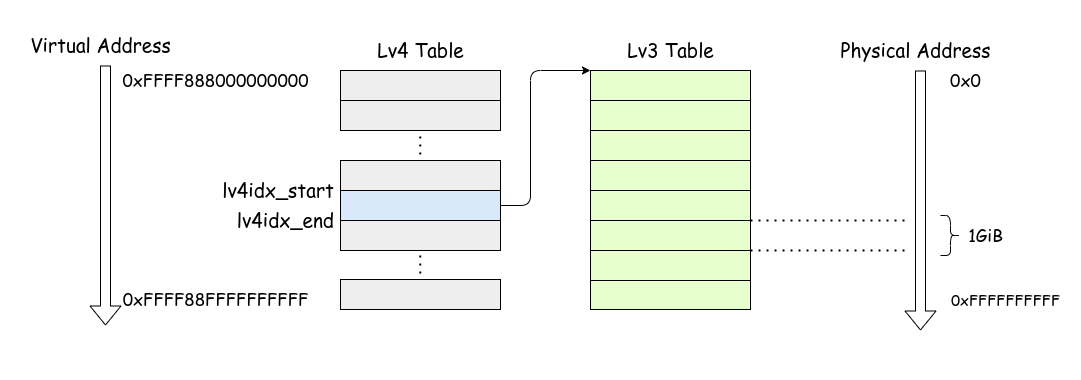

The diagram above was exported from draw.io. Its source (the exported page's mxGraphModel, read from the mxfile embedded in the PNG):
<mxGraphModel dx="2234" dy="522" grid="1" gridSize="10" guides="1" tooltips="1" connect="1" arrows="1" fold="1" page="1" pageScale="1" pageWidth="1600" pageHeight="900" background="#FFFFFF" math="0" shadow="1">
  <root>
    <mxCell id="0" />
    <mxCell id="1" parent="0" />
    <mxCell id="61" value="" style="rounded=1;whiteSpace=wrap;html=1;strokeColor=none;fontFamily=Comic Sans MS;fontSize=17;fontColor=#000000;fillColor=none;" vertex="1" parent="1">
      <mxGeometry x="-230" y="40" width="1080" height="350" as="geometry" />
    </mxCell>
    <mxCell id="2" value="" style="rounded=0;whiteSpace=wrap;html=1;strokeColor=#000000;fillColor=#eeeeee;" vertex="1" parent="1">
      <mxGeometry x="110" y="110" width="160" height="30" as="geometry" />
    </mxCell>
    <mxCell id="9" value="&lt;font color=&quot;#000000&quot;&gt;Lv4 Table&lt;/font&gt;" style="text;html=1;align=center;verticalAlign=middle;resizable=0;points=[];autosize=1;fontSize=19;fontFamily=Comic Sans MS;" vertex="1" parent="1">
      <mxGeometry x="135" y="70" width="110" height="40" as="geometry" />
    </mxCell>
    <mxCell id="10" value="" style="rounded=0;whiteSpace=wrap;html=1;strokeColor=#000000;fillColor=#eeeeee;" vertex="1" parent="1">
      <mxGeometry x="110" y="140" width="160" height="30" as="geometry" />
    </mxCell>
    <mxCell id="12" value="" style="rounded=0;whiteSpace=wrap;html=1;strokeColor=#000000;fillColor=#eeeeee;" vertex="1" parent="1">
      <mxGeometry x="110" y="200" width="160" height="30" as="geometry" />
    </mxCell>
    <mxCell id="13" value="" style="rounded=0;whiteSpace=wrap;html=1;strokeColor=#000000;fillColor=#dae8fc;" vertex="1" parent="1">
      <mxGeometry x="110" y="230" width="160" height="30" as="geometry" />
    </mxCell>
    <mxCell id="14" value="" style="rounded=0;whiteSpace=wrap;html=1;strokeColor=#000000;fillColor=#eeeeee;" vertex="1" parent="1">
      <mxGeometry x="110" y="260" width="160" height="30" as="geometry" />
    </mxCell>
    <mxCell id="16" value="" style="endArrow=none;dashed=1;html=1;dashPattern=1 3;strokeWidth=2;fontSize=19;fontColor=#000000;strokeColor=#000000;" edge="1" parent="1">
      <mxGeometry width="50" height="50" relative="1" as="geometry">
        <mxPoint x="189.76" y="194" as="sourcePoint" />
        <mxPoint x="189.76" y="174" as="targetPoint" />
      </mxGeometry>
    </mxCell>
    <mxCell id="17" value="" style="rounded=0;whiteSpace=wrap;html=1;strokeColor=#000000;fillColor=#eeeeee;" vertex="1" parent="1">
      <mxGeometry x="110" y="319" width="160" height="30" as="geometry" />
    </mxCell>
    <mxCell id="18" value="" style="endArrow=none;dashed=1;html=1;dashPattern=1 3;strokeWidth=2;fontSize=19;fontColor=#000000;strokeColor=#000000;" edge="1" parent="1">
      <mxGeometry width="50" height="50" relative="1" as="geometry">
        <mxPoint x="189.75999999999993" y="313" as="sourcePoint" />
        <mxPoint x="189.75999999999993" y="293" as="targetPoint" />
      </mxGeometry>
    </mxCell>
    <mxCell id="28" value="&lt;font color=&quot;#000000&quot;&gt;lv4idx_start&lt;/font&gt;" style="text;html=1;align=right;verticalAlign=middle;resizable=0;points=[];autosize=1;fontSize=19;fontFamily=Comic Sans MS;" vertex="1" parent="1">
      <mxGeometry x="-35" y="210" width="140" height="40" as="geometry" />
    </mxCell>
    <mxCell id="29" value="&lt;font color=&quot;#000000&quot;&gt;lv4idx_end&lt;/font&gt;" style="text;html=1;align=right;verticalAlign=middle;resizable=0;points=[];autosize=1;fontSize=19;fontFamily=Comic Sans MS;" vertex="1" parent="1">
      <mxGeometry x="-15" y="240" width="120" height="40" as="geometry" />
    </mxCell>
    <mxCell id="43" value="" style="group" vertex="1" connectable="0" parent="1">
      <mxGeometry x="360" y="70" width="220" height="349" as="geometry" />
    </mxCell>
    <mxCell id="31" value="&lt;font color=&quot;#000000&quot;&gt;Lv3 Table&lt;/font&gt;" style="text;html=1;align=center;verticalAlign=middle;resizable=0;points=[];autosize=1;fontSize=19;fontFamily=Comic Sans MS;" vertex="1" parent="43">
      <mxGeometry x="25" width="110" height="40" as="geometry" />
    </mxCell>
    <mxCell id="42" value="" style="group" vertex="1" connectable="0" parent="43">
      <mxGeometry y="40" width="220" height="309" as="geometry" />
    </mxCell>
    <mxCell id="30" value="" style="rounded=0;whiteSpace=wrap;html=1;strokeColor=#000000;fillColor=#E6FFCC;" vertex="1" parent="42">
      <mxGeometry width="160" height="30" as="geometry" />
    </mxCell>
    <mxCell id="32" value="" style="rounded=0;whiteSpace=wrap;html=1;strokeColor=#000000;fillColor=#E6FFCC;" vertex="1" parent="42">
      <mxGeometry y="30" width="160" height="30" as="geometry" />
    </mxCell>
    <mxCell id="33" value="" style="rounded=0;whiteSpace=wrap;html=1;strokeColor=#000000;fillColor=#E6FFCC;" vertex="1" parent="42">
      <mxGeometry y="90" width="160" height="30" as="geometry" />
    </mxCell>
    <mxCell id="34" value="" style="rounded=0;whiteSpace=wrap;html=1;strokeColor=#000000;fillColor=#E6FFCC;" vertex="1" parent="42">
      <mxGeometry y="120" width="160" height="30" as="geometry" />
    </mxCell>
    <mxCell id="35" value="" style="rounded=0;whiteSpace=wrap;html=1;strokeColor=#000000;fillColor=#E6FFCC;" vertex="1" parent="42">
      <mxGeometry y="150" width="160" height="30" as="geometry" />
    </mxCell>
    <mxCell id="37" value="" style="rounded=0;whiteSpace=wrap;html=1;strokeColor=#000000;fillColor=#E6FFCC;" vertex="1" parent="42">
      <mxGeometry y="209" width="160" height="30" as="geometry" />
    </mxCell>
    <mxCell id="40" value="" style="rounded=0;whiteSpace=wrap;html=1;strokeColor=#000000;fillColor=#E6FFCC;" vertex="1" parent="42">
      <mxGeometry y="60" width="160" height="30" as="geometry" />
    </mxCell>
    <mxCell id="41" value="" style="rounded=0;whiteSpace=wrap;html=1;strokeColor=#000000;fillColor=#E6FFCC;" vertex="1" parent="42">
      <mxGeometry y="180" width="160" height="30" as="geometry" />
    </mxCell>
    <mxCell id="44" value="" style="endArrow=classic;html=1;strokeColor=#000000;strokeWidth=1;fontFamily=Comic Sans MS;fontSize=19;fontColor=#000000;exitX=1;exitY=0.5;exitDx=0;exitDy=0;entryX=0;entryY=0;entryDx=0;entryDy=0;" edge="1" parent="1" source="13" target="30">
      <mxGeometry width="50" height="50" relative="1" as="geometry">
        <mxPoint x="300" y="230" as="sourcePoint" />
        <mxPoint x="350" y="180" as="targetPoint" />
        <Array as="points">
          <mxPoint x="300" y="245" />
          <mxPoint x="300" y="110" />
        </Array>
      </mxGeometry>
    </mxCell>
    <mxCell id="45" value="&lt;font color=&quot;#000000&quot;&gt;Physical Address&lt;/font&gt;" style="text;html=1;align=center;verticalAlign=middle;resizable=0;points=[];autosize=1;fontSize=19;fontFamily=Comic Sans MS;" vertex="1" parent="1">
      <mxGeometry x="600" y="70" width="170" height="40" as="geometry" />
    </mxCell>
    <mxCell id="46" value="" style="shape=flexArrow;endArrow=classic;html=1;strokeColor=#000000;strokeWidth=1;fontFamily=Comic Sans MS;fontSize=19;fontColor=#000000;" edge="1" parent="1">
      <mxGeometry width="50" height="50" relative="1" as="geometry">
        <mxPoint x="690" y="110" as="sourcePoint" />
        <mxPoint x="690" y="370" as="targetPoint" />
      </mxGeometry>
    </mxCell>
    <mxCell id="47" value="&lt;font style=&quot;font-size: 17px;&quot; color=&quot;#000000&quot;&gt;0x0&lt;/font&gt;" style="text;html=1;align=center;verticalAlign=middle;resizable=0;points=[];autosize=1;fontSize=19;fontFamily=Comic Sans MS;" vertex="1" parent="1">
      <mxGeometry x="710" y="100" width="50" height="40" as="geometry" />
    </mxCell>
    <mxCell id="48" value="&lt;font style=&quot;font-size: 15px;&quot; color=&quot;#000000&quot;&gt;0xFFFFFFFFFF&lt;/font&gt;" style="text;html=1;align=center;verticalAlign=middle;resizable=0;points=[];autosize=1;fontSize=19;fontFamily=Comic Sans MS;" vertex="1" parent="1">
      <mxGeometry x="710" y="319" width="130" height="40" as="geometry" />
    </mxCell>
    <mxCell id="49" value="" style="endArrow=none;dashed=1;html=1;dashPattern=1 3;strokeWidth=2;strokeColor=#000000;fontFamily=Comic Sans MS;fontSize=17;fontColor=#000000;exitX=1;exitY=0;exitDx=0;exitDy=0;" edge="1" parent="1" source="35">
      <mxGeometry width="50" height="50" relative="1" as="geometry">
        <mxPoint x="530" y="230" as="sourcePoint" />
        <mxPoint x="680" y="260" as="targetPoint" />
      </mxGeometry>
    </mxCell>
    <mxCell id="50" value="" style="endArrow=none;dashed=1;html=1;dashPattern=1 3;strokeWidth=2;strokeColor=#000000;fontFamily=Comic Sans MS;fontSize=17;fontColor=#000000;" edge="1" parent="1">
      <mxGeometry width="50" height="50" relative="1" as="geometry">
        <mxPoint x="520" y="290" as="sourcePoint" />
        <mxPoint x="680" y="290" as="targetPoint" />
      </mxGeometry>
    </mxCell>
    <mxCell id="51" value="" style="shape=curlyBracket;whiteSpace=wrap;html=1;rounded=1;flipH=1;labelPosition=right;verticalLabelPosition=middle;align=left;verticalAlign=middle;strokeColor=#000000;fontFamily=Comic Sans MS;fontSize=17;fontColor=#000000;" vertex="1" parent="1">
      <mxGeometry x="710" y="255" width="20" height="40" as="geometry" />
    </mxCell>
    <mxCell id="52" value="&lt;font style=&quot;font-size: 17px;&quot; color=&quot;#000000&quot;&gt;1GiB&lt;/font&gt;" style="text;html=1;align=center;verticalAlign=middle;resizable=0;points=[];autosize=1;fontSize=19;fontFamily=Comic Sans MS;" vertex="1" parent="1">
      <mxGeometry x="725" y="255" width="60" height="40" as="geometry" />
    </mxCell>
    <mxCell id="53" value="&lt;font color=&quot;#000000&quot;&gt;Virtual Address&lt;/font&gt;" style="text;html=1;align=center;verticalAlign=middle;resizable=0;points=[];autosize=1;fontSize=19;fontFamily=Comic Sans MS;" vertex="1" parent="1">
      <mxGeometry x="-210" y="65" width="160" height="40" as="geometry" />
    </mxCell>
    <mxCell id="54" value="" style="shape=flexArrow;endArrow=classic;html=1;strokeColor=#000000;strokeWidth=1;fontFamily=Comic Sans MS;fontSize=19;fontColor=#000000;" edge="1" parent="1">
      <mxGeometry width="50" height="50" relative="1" as="geometry">
        <mxPoint x="-125" y="105" as="sourcePoint" />
        <mxPoint x="-125" y="365" as="targetPoint" />
      </mxGeometry>
    </mxCell>
    <mxCell id="59" value="&lt;font color=&quot;#000000&quot;&gt;&lt;span style=&quot;font-size: 17px;&quot;&gt;0xFFFF888000000000&lt;/span&gt;&lt;/font&gt;" style="text;html=1;align=center;verticalAlign=middle;resizable=0;points=[];autosize=1;fontSize=19;fontFamily=Comic Sans MS;" vertex="1" parent="1">
      <mxGeometry x="-120" y="100" width="210" height="40" as="geometry" />
    </mxCell>
    <mxCell id="60" value="&lt;font color=&quot;#000000&quot;&gt;&lt;span style=&quot;font-size: 17px;&quot;&gt;0xFFFF88FFFFFFFFFF&lt;/span&gt;&lt;/font&gt;" style="text;html=1;align=center;verticalAlign=middle;resizable=0;points=[];autosize=1;fontSize=19;fontFamily=Comic Sans MS;" vertex="1" parent="1">
      <mxGeometry x="-120" y="319" width="210" height="40" as="geometry" />
    </mxCell>
  </root>
</mxGraphModel>